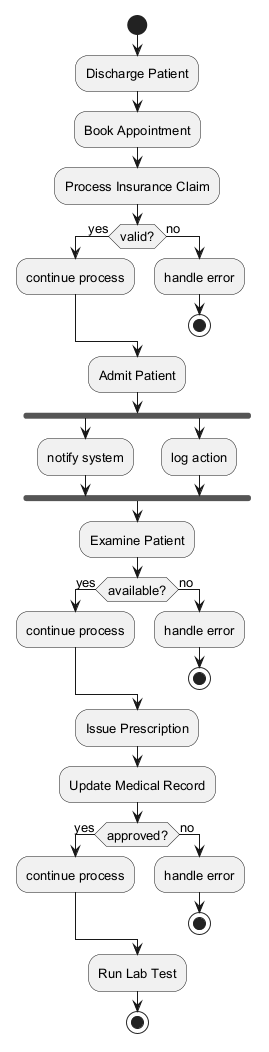

The diagram above was rendered by PlantUML. Its source (embedded in the PNG):
@startuml
skinparam backgroundColor #FFFFFF
skinparam classBackgroundColor #F1F8E9
skinparam classBorderColor #33691E
skinparam defaultFontSize 13
start
:Discharge Patient;
:Book Appointment;
:Process Insurance Claim;
if (valid?) then (yes)
:continue process;
else (no)
:handle error;
stop
endif
:Admit Patient;
fork
:notify system;
fork again
:log action;
end fork
:Examine Patient;
if (available?) then (yes)
:continue process;
else (no)
:handle error;
stop
endif
:Issue Prescription;
:Update Medical Record;
if (approved?) then (yes)
:continue process;
else (no)
:handle error;
stop
endif
:Run Lab Test;
stop
@enduml